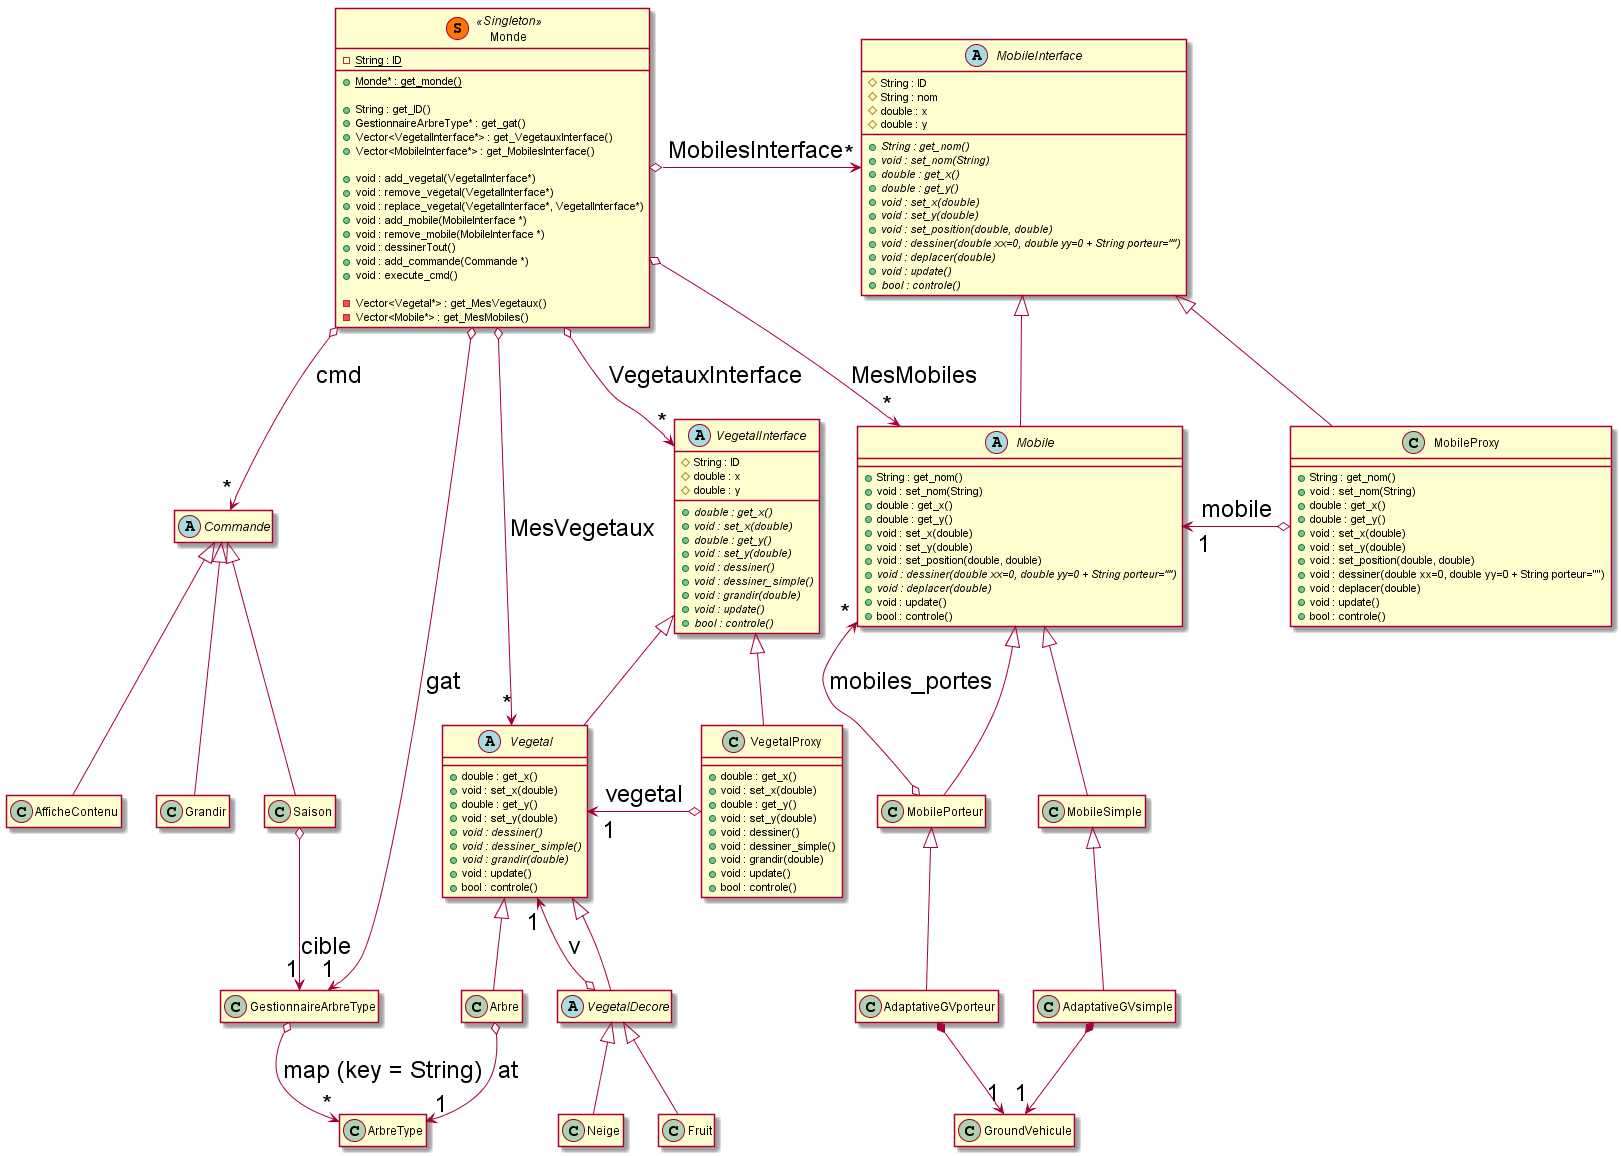

The diagram above was rendered by PlantUML. Its source (embedded in the PNG):
@startuml

skinparam activityArrowFontSize 24


Class AdaptativeGVporteur {

    + void : deplacer(double)
}



Class AdaptativeGVsimple {

    + void : deplacer(double)
}



Class AfficheContenu {
 
    + void : operator()()
}



Class Arbre {
    - String : type
    - double : taille

    + String : get_type()
    + void : set_type(String)
    + double : get_taille()
    + void : set_taille(double)
    + void : set_at(ArbreType*)
    + void : dessiner()
    + void : dessiner_simple() 
    + void : grandir(double)
}





Class ArbreType {
    - double : texture[100][100]


	+ double : get_texture(unsigned int, unsigned int) 
    + void : set_texture(unsigned int, unsigned int, double)
    + void : passer_saison(String)
}



abstract  Class Commande {
 
    + {abstract} void : operator()()
}



Class Fruit {


    + void : dessiner()
	+ void : grandir(double)
	+ void : dessiner_simple()
}



Class GestionnaireArbreType {


    + void : add_type(String, ArbreType*)
    + void : remove_type(String)
    + ArbreType* : get_ArbreType(String)
    + void : saison()
}



Class Grandir {
    - double : facteur


    + void : operator()()

}



Class GroundVehicule {
    - double : x
    - double : y

    + double : get_x()
    + void : set_x(double)
    + double : get_y()
    + void : set_y(double)
    + void : move(double)
 
}



abstract Class Mobile {
    + String : get_nom()
    + void : set_nom(String)
    + double : get_x()
    + double : get_y()
    + void : set_x(double)
    + void : set_y(double)
    + void : set_position(double, double)
    + {abstract} void : dessiner(double xx=0, double yy=0 + String porteur="")
    + {abstract} void : deplacer(double)
    + void : update()
    + bool : controle()

}



Class MobileProxy {
    + String : get_nom()
    + void : set_nom(String)
    + double : get_x()
    + double : get_y()
    + void : set_x(double)
    + void : set_y(double)
    + void : set_position(double, double)
    + void : dessiner(double xx=0, double yy=0 + String porteur="")
    + void : deplacer(double)
    + void : update()
    + bool : controle()
}


abstract Class MobileInterface {
    # String : ID
    # String : nom
    # double : x
    # double : y

    + {abstract} String : get_nom()
    + {abstract} void : set_nom(String)
    + {abstract} double : get_x()
    + {abstract} double : get_y()
    + {abstract} void : set_x(double)
    + {abstract} void : set_y(double)
    + {abstract} void : set_position(double, double)
    + {abstract} void : dessiner(double xx=0, double yy=0 + String porteur="")
    + {abstract} void : deplacer(double)
    + {abstract} void : update()
    + {abstract} bool : controle()
}



Class MobilePorteur {
 
	+ void : dessiner(double xx=0, double yy=0, String + porteur="")
    + void : deplacer(double) 
	+ void : add_mobile(Mobile *)
	+ void : remove_mobile(Mobile * M)
    + Vector<Mobile *> : get_mobiles_portes()

}



Class MobileSimple {

    + void dessiner(double xx=0, double yy=0, String porteur="") 
	+ void deplacer(double)

}



class Monde<< (S,#FF7700) Singleton >> {
    - {static} String : ID

    + {static} Monde* : get_monde()

    + String : get_ID()
    + GestionnaireArbreType* : get_gat()
    + Vector<VegetalInterface*> : get_VegetauxInterface()
    + Vector<MobileInterface*> : get_MobilesInterface()

   + void : add_vegetal(VegetalInterface*)
   + void : remove_vegetal(VegetalInterface*)
   + void : replace_vegetal(VegetalInterface*, VegetalInterface*)
   + void : add_mobile(MobileInterface *)
   + void : remove_mobile(MobileInterface *)
   + void : dessinerTout()
   + void : add_commande(Commande *)
   + void : execute_cmd()

   - Vector<Vegetal*> : get_MesVegetaux()
    - Vector<Mobile*> : get_MesMobiles()

}



Class Neige {

    + void : dessiner()
    + void : grandir(double)
    + void : dessiner_simple()
}



Class Saison {

   + void : operator()()
}



abstract Class Vegetal {

    + double : get_x()
    + void : set_x(double)
    + double : get_y()
    + void : set_y(double)
    + {abstract} void : dessiner()
    + {abstract} void : dessiner_simple()
    + {abstract} void : grandir(double)
    + void : update()
    + bool : controle()
}



Class VegetalProxy {
   + double : get_x()
   + void : set_x(double)
   + double : get_y()
   + void : set_y(double)
   + void : dessiner()
   + void : dessiner_simple()
   + void : grandir(double)
   + void : update()
   + bool : controle()
}


abstract Class VegetalInterface {
   # String : ID
   # double : x
   # double : y

   + {abstract} double : get_x()
   + {abstract} void : set_x(double)
   + {abstract} double : get_y()
   + {abstract} void : set_y(double)
   + {abstract} void : dessiner()
   + {abstract} void : dessiner_simple()
   + {abstract} void : grandir(double)
   + {abstract} void : update()
   + {abstract} bool : controle()
}




abstract Class VegetalDecore {

    + void : set_vegetal(Vegetal* v)
    + double : get_x()
    + void : set_x(double)
    + double : get_y()
    + void : set_y(double)
    + {abstract} void : dessiner_simple()

}



MobilePorteur <|-- AdaptativeGVporteur
MobileSimple <|-- AdaptativeGVsimple

VegetalInterface <|-- VegetalProxy
VegetalInterface <|-- Vegetal

MobileInterface <|-- MobileProxy
MobileInterface <|-- Mobile

Vegetal <|-- Arbre
Vegetal <|-- VegetalDecore

VegetalDecore <|-- Fruit
VegetalDecore <|-- Neige

Mobile <|-- MobilePorteur
Mobile <|-- MobileSimple

Commande <|-- AfficheContenu
Commande <|-- Grandir
Commande <|-- Saison

Arbre o--> "1" ArbreType : at
MobilePorteur o--> "*" Mobile : mobiles_portes

Monde o--> "1" GestionnaireArbreType : gat
Monde o--> "*" Commande : cmd
Monde o-> "*" MobileInterface : MobilesInterface
Monde o--> "*" Mobile : MesMobiles
Monde o--> "*" VegetalInterface : VegetauxInterface
Monde o--> "*" Vegetal : MesVegetaux


Saison o--> "1" GestionnaireArbreType : cible
VegetalDecore o--> "1" Vegetal : v
GestionnaireArbreType o--> "*" ArbreType : map (key = String)

VegetalProxy o-> " 1" Vegetal : vegetal
Mobile " 1" <-o MobileProxy : mobile

AdaptativeGVporteur *--> "1" GroundVehicule
AdaptativeGVsimple *--> "1" GroundVehicule


hide GroundVehicule members
hide AdaptativeGVporteur members
hide AdaptativeGVsimple members
hide GestionnaireArbreType members
hide ArbreType members
hide AfficheContenu members
hide Commande members
hide Grandir members
hide Saison members
hide MobilePorteur members
hide MobileSimple members
hide Fruit members
hide Neige members
hide VegetalDecore members
hide Arbre members



@enduml